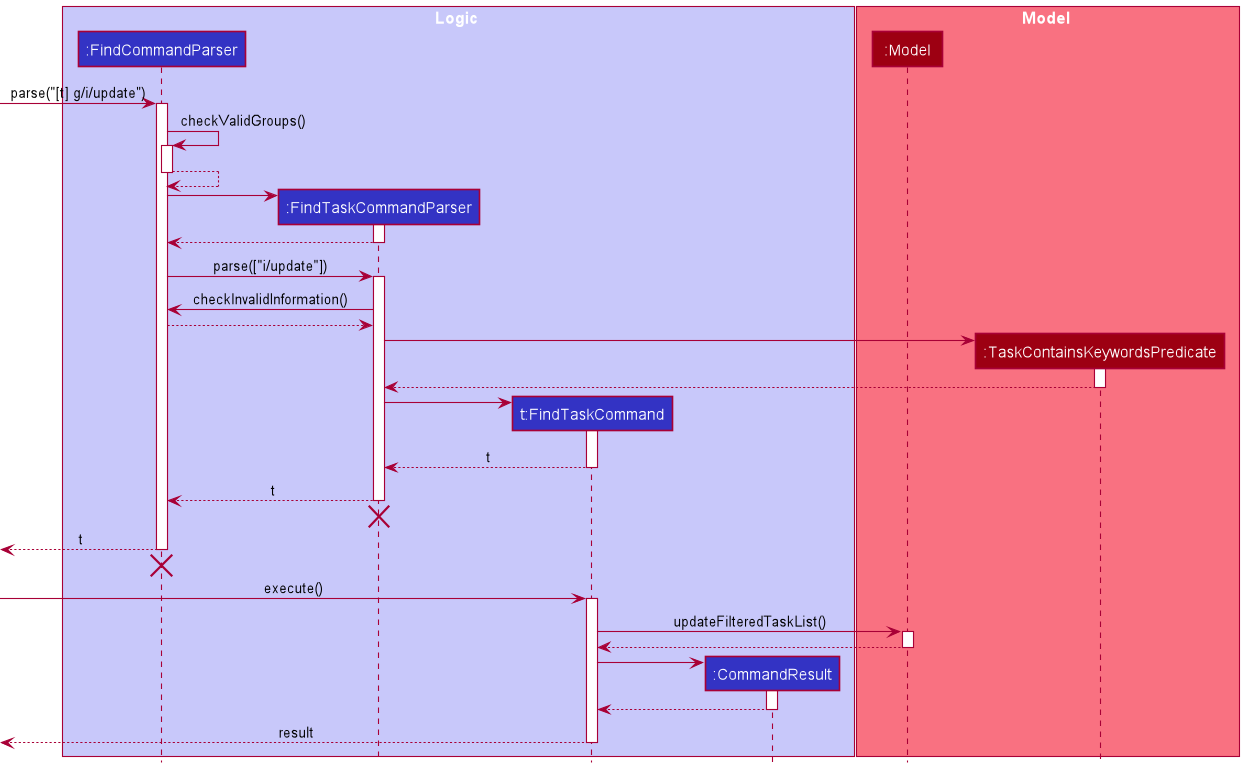

The diagram above was rendered by PlantUML. Its source (embedded in the PNG):
@startuml
!include style.puml


box Logic LOGIC_COLOR_T1
participant ":FindCommandParser" as FindCommandParser LOGIC_COLOR
participant ":FindTaskCommandParser" as FindTaskCommandParser LOGIC_COLOR
participant "t:FindTaskCommand" as FindTaskCommand LOGIC_COLOR
participant ":CommandResult" as CommandResult LOGIC_COLOR
end box

box Model MODEL_COLOR_T1
participant ":Model" as Model MODEL_COLOR
participant ":TaskContainsKeywordsPredicate" as TaskContainsKeywordsPredicate MODEL_COLOR
end box

[-> FindCommandParser : parse("[t] g/i/update")
activate FindCommandParser

FindCommandParser -> FindCommandParser : checkValidGroups()
activate FindCommandParser
FindCommandParser --> FindCommandParser
deactivate FindCommandParser

create FindTaskCommandParser
FindCommandParser -> FindTaskCommandParser
activate FindTaskCommandParser
FindTaskCommandParser --> FindCommandParser
deactivate FindTaskCommandParser

FindCommandParser -> FindTaskCommandParser : parse(["i/update"])
activate FindTaskCommandParser

FindTaskCommandParser -> FindCommandParser : checkInvalidInformation()
FindCommandParser --> FindTaskCommandParser

create TaskContainsKeywordsPredicate
FindTaskCommandParser -> TaskContainsKeywordsPredicate
activate TaskContainsKeywordsPredicate
TaskContainsKeywordsPredicate --> FindTaskCommandParser
deactivate TaskContainsKeywordsPredicate

create FindTaskCommand
FindTaskCommandParser -> FindTaskCommand
activate FindTaskCommand
FindTaskCommand --> FindTaskCommandParser : t
deactivate FindTaskCommand

FindTaskCommandParser --> FindCommandParser : t
deactivate FindTaskCommandParser
[<-[hidden]- FindTaskCommandParser
destroy FindTaskCommandParser

[<-- FindCommandParser : t
deactivate FindCommandParser

[<-[hidden]- FindCommandParser
destroy FindCommandParser

[-> FindTaskCommand : execute()
activate FindTaskCommand

FindTaskCommand -> Model : updateFilteredTaskList()
activate Model
Model --> FindTaskCommand
deactivate Model

create CommandResult
FindTaskCommand -> CommandResult
activate CommandResult
CommandResult --> FindTaskCommand
deactivate CommandResult

[<-- FindTaskCommand : result
deactivate FindTaskCommand

@enduml